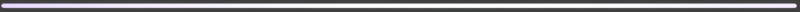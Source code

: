 # Source: rendernormal.scorebar-colour.blend  (saved by Blender 2.79.0; exported with 4.5.12 LTS)
import bpy
from mathutils import Matrix  # noqa: F401  (used for matrix-valued properties, if any)

bpy.ops.wm.read_factory_settings(use_empty=True)
scene = bpy.context.scene
scene.name = 'menu-back'

# ---- collections
col_collection_1 = bpy.data.collections.new('Collection 1'); scene.collection.children.link(col_collection_1)
col_collection_11 = bpy.data.collections.new('Collection 11'); scene.collection.children.link(col_collection_11)
col_collection_11.hide_render = True
col_collection_11.hide_viewport = True

# ---- materials (node trees are filled in below, after node groups)
mat_sliderborderpurple_ish_ani1_001 = bpy.data.materials.new('sliderborderpurple-ish-ani1.001')
mat_sliderborderpurple_ish_ani1_001.alpha_threshold = 0.0
mat_sliderborderpurple_ish_ani1_001.roughness = 0.5
mat_sliderborderpurple_ish = bpy.data.materials.new('sliderborderpurple-ish')

# ---- material node trees
mat_sliderborderpurple_ish_ani1_001.use_nodes = True; mat_sliderborderpurple_ish_ani1_001.node_tree.nodes.clear()

# ---- world
world_world_010 = bpy.data.worlds.new('World.010'); scene.world = world_world_010
world_world_010.color = (0.05088, 0.05088, 0.05088)
world_world_010.use_sun_shadow = False
world_world_010.sun_shadow_jitter_overblur = 0.0
world_world_010.cycles.sampling_method = 'MANUAL'

# ---- cameras
cam_camera_041 = bpy.data.cameras.new('Camera.041')
cam_camera_041.type = 'ORTHO'
cam_camera_041.clip_end = 100.0
cam_camera_041.lens = 35.0
cam_camera_041.sensor_width = 32.0
cam_camera_041.sensor_height = 18.0
cam_camera_041.ortho_scale = 1.3
cam_camera_041.dof.focus_distance = 0.0

# ---- meshes
me_plane_005 = bpy.data.meshes.new('Plane.005')
me_plane_005.from_pydata([(0.6461, -0.0003645, 0.0), (0.6417, -0.01043, 0.0), (0.646, -0.001578, 0.0), (0.646, -0.002773, 0.0), (0.6458, -0.003934, 0.0), (0.6456, -0.005042, 0.0), (0.6453, -0.006083, 0.0), (0.645, -0.007039, 0.0), (0.6446, -0.007899, 0.0), (0.6442, -0.008649, 0.0), (0.6438, -0.009278, 0.0), (0.6433, -0.009776, 0.0), (0.6428, -0.01014, 0.0), (0.6423, -0.01036, 0.0), (0.6417, 0.01043, 0.0), (0.6461, 0.0003645, 0.0), (0.6423, 0.01036, 0.0), (0.6428, 0.01014, 0.0), (0.6433, 0.009776, 0.0), (0.6438, 0.009278, 0.0), (0.6442, 0.008649, 0.0), (0.6446, 0.007899, 0.0), (0.645, 0.007039, 0.0), (0.6453, 0.006083, 0.0), (0.6456, 0.005042, 0.0), (0.6458, 0.003934, 0.0), (0.646, 0.002773, 0.0), (0.646, 0.001578, 0.0), (-0.6461, -0.0003645, 0.0), (-0.6417, -0.01043, 0.0), (-0.646, -0.001578, 0.0), (-0.646, -0.002773, 0.0), (-0.6458, -0.003934, 0.0), (-0.6456, -0.005042, 0.0), (-0.6453, -0.006083, 0.0), (-0.645, -0.007039, 0.0), (-0.6446, -0.007899, 0.0), (-0.6442, -0.008649, 0.0), (-0.6438, -0.009278, 0.0), (-0.6433, -0.009776, 0.0), (-0.6428, -0.01014, 0.0), (-0.6423, -0.01036, 0.0), (-0.6417, 0.01043, 0.0), (-0.6461, 0.0003645, 0.0), (-0.6423, 0.01036, 0.0), (-0.6428, 0.01014, 0.0), (-0.6433, 0.009776, 0.0), (-0.6438, 0.009278, 0.0), (-0.6442, 0.008649, 0.0), (-0.6446, 0.007899, 0.0), (-0.645, 0.007039, 0.0), (-0.6453, 0.006083, 0.0), (-0.6456, 0.005042, 0.0), (-0.6458, 0.003934, 0.0), (-0.646, 0.002773, 0.0), (-0.646, 0.001578, 0.0), (-0.02183, 0.01043, 0.0), (-0.02183, -0.01043, 0.0)], [], [(57, 56, 14, 16, 17, 18, 19, 20, 21, 22, 23, 24, 25, 26, 27, 15, 0, 2, 3, 4, 5, 6, 7, 8, 9, 10, 11, 12, 13, 1), (57, 29, 41, 40, 39, 38, 37, 36, 35, 34, 33, 32, 31, 30, 28, 43, 55, 54, 53, 52, 51, 50, 49, 48, 47, 46, 45, 44, 42, 56)])
me_plane_005.materials.append(mat_sliderborderpurple_ish_ani1_001)
me_plane_005.use_remesh_preserve_volume = False
me_plane_005.use_remesh_preserve_attributes = False
me_plane_005.use_mirror_vertex_groups = False
me_plane_005.update()
me_plane = bpy.data.meshes.new('Plane')
me_plane.from_pydata([(-0.1742, 0.1164, 0.0), (-0.1481, 0.1481, 0.0), (-0.1164, 0.1742, 0.0), (-0.08017, 0.1935, 0.0), (-0.04087, 0.2055, 0.0), (0.0, 0.2095, 0.0), (-0.1935, 0.08017, 0.0), (-0.2055, 0.04087, 0.0), (-0.2095, 1.582e-08, 0.0), (-0.2055, -0.04087, 0.0), (-0.1935, -0.08017, 0.0), (-0.1742, -0.1164, 0.0), (-0.1481, -0.1481, 0.0), (-0.1164, -0.1742, 0.0), (-0.08017, -0.1935, 0.0), (-0.04087, -0.2055, 0.0), (6.826e-08, -0.2095, 0.0), (0.04087, -0.2055, 0.0), (0.08017, -0.1935, 0.0), (0.1164, -0.1742, 0.0), (0.1481, -0.1481, 0.0), (0.1742, -0.1164, 0.0), (0.1935, -0.08017, 0.0), (0.2055, -0.04087, 0.0), (0.2095, 2.023e-07, 0.0), (0.2055, 0.04087, 0.0), (0.1935, 0.08017, 0.0), (0.1742, 0.1164, 0.0), (0.1481, 0.1481, 0.0), (0.1164, 0.1742, 0.0), (0.08017, 0.1935, 0.0), (0.04087, 0.2055, 0.0)], [], [(7, 8, 9, 10, 11, 12, 13, 14, 15, 16, 17, 18, 19, 20, 21, 22, 23, 24, 25, 26, 27, 28, 29, 30, 31, 5, 4, 3, 2, 1, 0, 6)])
me_plane.materials.append(mat_sliderborderpurple_ish)
me_plane.use_remesh_preserve_volume = False
me_plane.use_remesh_preserve_attributes = False
me_plane.use_mirror_vertex_groups = False
me_plane.update()

# ---- objects
ob_empty = bpy.data.objects.new('Empty', None)
ob_aniempty = bpy.data.objects.new('AniEmpty', None)
ob_plane = bpy.data.objects.new('Plane', me_plane_005)
ob_cam_hitcircle_010 = bpy.data.objects.new('cam-hitcircle.010', cam_camera_041)
ob_arrow = bpy.data.objects.new('arrow', me_plane)
_N = mat_sliderborderpurple_ish_ani1_001.node_tree.nodes; _L = mat_sliderborderpurple_ish_ani1_001.node_tree.links
n0 = _N.new('ShaderNodeMix'); n0.name = 'Mix'; n0.location = (564, 252)
n0.data_type = 'RGBA'
n1 = _N.new('ShaderNodeEmission'); n1.name = 'Emission'; n1.location = (812, 266)
n2 = _N.new('ShaderNodeOutputMaterial'); n2.name = 'Material Output'; n2.location = (1099, 276)
n3 = _N.new('NodeReroute'); n3.name = 'Reroute'; n3.location = (514, 462)
n3.width = 16
n3.socket_idname = 'NodeSocketFloat'
n4 = _N.new('ShaderNodeTexCoord'); n4.name = 'Texture Coordinate'; n4.location = (-282, 545)
n4.object = ob_aniempty
n5 = _N.new('ShaderNodeMath'); n5.name = 'Math'; n5.location = (-34, 504)
n5.operation = 'SINE'
n5.use_clamp = True
n5.inputs[1].default_value = 0.0
n6 = _N.new('ShaderNodeRGB'); n6.name = 'RGB'; n6.location = (186, 71)
n6.outputs[0].default_value = (1.0, 1.0, 1.0, 1.0)
n7 = _N.new('ShaderNodeRGB'); n7.name = 'RGB.001'; n7.location = (186, 272)
n7.outputs[0].default_value = (0.552, 0.2582, 1.0, 1.0)
_L.new(n4.outputs[3], n5.inputs[0])
_L.new(n1.outputs[0], n2.inputs[0])
_L.new(n0.outputs[2], n1.inputs[0])
_L.new(n6.outputs[0], n0.inputs[7])
_L.new(n3.outputs[0], n0.inputs[0])
_L.new(n5.outputs[0], n3.inputs[0])
_L.new(n7.outputs[0], n0.inputs[6])
n2.is_active_output = True

# ---- transforms, parenting, visibility, modifiers, constraints
ob_empty.location = (-0.6686, 0.0003693, -0.01015)
ob_empty.scale = (0.1506, 0.1506, 0.1506)
ob_empty.empty_image_offset = (0.0, 0.0)
ob_empty.lineart.crease_threshold = 0.0
ob_aniempty.location = (3.856, 0.0003693, -0.01015)
ob_aniempty.scale = (0.2657, 0.2657, 0.2657)
ob_aniempty.empty_image_offset = (0.0, 0.0)
ob_aniempty.lineart.crease_threshold = 0.0
ob_plane.location = (-0.001526, 0.0003693, -0.01015)
ob_plane.scale = (1.0, 0.3168, 1.0)
ob_plane.lineart.crease_threshold = 0.0
ob_cam_hitcircle_010.location = (0.0, 0.0, 5.0)
ob_cam_hitcircle_010.lock_rotations_4d = False
ob_cam_hitcircle_010.empty_display_type = 'ARROWS'
ob_cam_hitcircle_010.color = (0.0, 0.0, 0.0, 0.0)
ob_cam_hitcircle_010.display_type = 'WIRE'
ob_cam_hitcircle_010.lineart.crease_threshold = 0.0
ob_arrow.location = (-0.5977, -0.0005407, 0.0)
ob_arrow.scale = (0.09997, 0.09997, 0.09997)
ob_arrow.lineart.crease_threshold = 0.0

# ---- collection membership
col_collection_1.objects.link(ob_empty)
col_collection_1.objects.link(ob_aniempty)
col_collection_1.objects.link(ob_plane)
col_collection_1.objects.link(ob_cam_hitcircle_010)
col_collection_11.objects.link(ob_arrow)
def _layer_coll(name, lc=None):
    lc = lc or bpy.context.view_layer.layer_collection
    for c in lc.children:
        if c.name == name: return c
        r = _layer_coll(name, c)
        if r: return r
_layer_coll('Collection 11').indirect_only = True

# ---- scene / render settings (as saved in the file)
scene.camera = ob_cam_hitcircle_010
scene.frame_start = 0; scene.frame_end = 60; scene.frame_set(59)
scene.render.engine = 'CYCLES'
scene.render.image_settings.compression = 70
scene.render.resolution_x = 1340
scene.render.resolution_y = 20
scene.render.fps = 30
scene.render.dither_intensity = 0.0
scene.render.film_transparent = True
scene.cycles.use_denoising = False
scene.cycles.samples = 9
scene.cycles.sampling_pattern = 'TABULATED_SOBOL'
scene.cycles.light_sampling_threshold = 0.0
scene.cycles.use_adaptive_sampling = False
scene.cycles.use_light_tree = False
scene.cycles.blur_glossy = 0.0
scene.cycles.max_bounces = 6
scene.cycles.diffuse_bounces = 6
scene.cycles.glossy_bounces = 6
scene.cycles.transmission_bounces = 6
scene.cycles.volume_bounces = 6
scene.cycles.transparent_max_bounces = 6
scene.cycles.sample_clamp_indirect = 0.0
scene.view_settings.view_transform = 'Standard'
bpy.context.view_layer.update()
